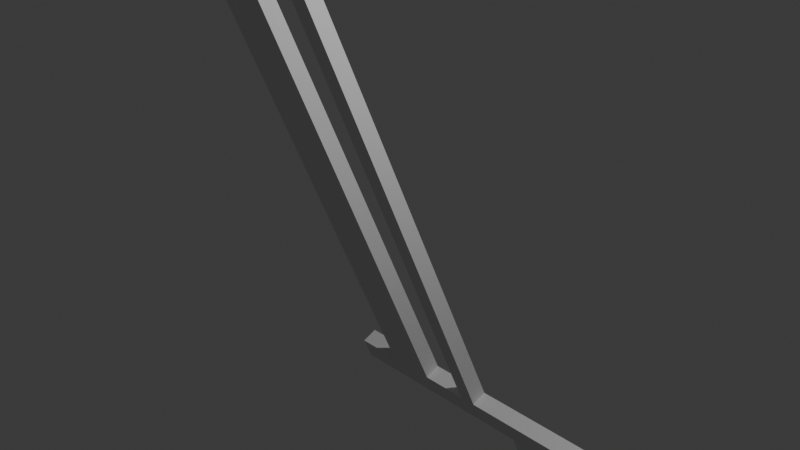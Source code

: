 # Source: dummy2.blend  (saved by Blender 5.1.30; exported with 4.5.12 LTS)
import bpy
from mathutils import Matrix  # noqa: F401  (used for matrix-valued properties, if any)

bpy.ops.wm.read_factory_settings(use_empty=True)
scene = bpy.context.scene
scene.name = 'Scene'

# ---- collections
col_collection = bpy.data.collections.new('Collection'); scene.collection.children.link(col_collection)

# ---- world
world_world = bpy.data.worlds.new('World'); scene.world = world_world
world_world.use_nodes = True; world_world.node_tree.nodes.clear()
_N = world_world.node_tree.nodes; _L = world_world.node_tree.links
n0 = _N.new('ShaderNodeOutputWorld'); n0.name = 'World Output'; n0.location = (200, 100)
n1 = _N.new('ShaderNodeBackground'); n1.name = 'Background'; n1.location = (-200, 100)
n1.inputs[0].default_value = (0.05088, 0.05088, 0.05088, 1.0)
_L.new(n1.outputs[0], n0.inputs[0])
n0.is_active_output = True
world_world.color = (0.05088, 0.05088, 0.05088)
world_world.sun_shadow_jitter_overblur = 0.0

# ---- cameras
cam_camera = bpy.data.cameras.new('Camera')
cam_camera.clip_end = 100.0
cam_camera.ortho_scale = 7.314

# ---- lights
light_light = bpy.data.lights.new('Light', 'POINT')
light_light.energy = 1000.0
light_light.shadow_soft_size = 0.1

# ---- meshes
me_cube_001 = bpy.data.meshes.new('Cube.001')
me_cube_001.from_pydata([(-1.0, -1.0, -1.0), (-1.0, -0.7815, 0.9847), (-1.0, 1.0, -1.0), (-1.0, 0.897, 1.007), (1.0, -1.0, -1.0), (1.0, -0.7815, 0.9847), (1.0, 1.0, -1.0), (1.0, 0.897, 1.007), (-1.0, -1.0, -0.9082), (-1.0, 1.0, -0.9082), (1.0, 1.0, -0.9082), (1.0, -1.0, -0.9082), (17.05, 1.0, -0.9082), (17.05, 1.0, -1.0), (17.05, -1.0, -1.0), (17.05, -1.0, -0.9082), (-18.22, 1.0, -1.0), (-18.22, -1.0, -1.0), (-18.22, 1.0, -0.9082), (-18.22, -1.0, -0.9082), (6.35, 1.0, -0.9082), (11.7, 1.0, -0.9082), (11.7, 1.0, -1.0), (6.35, 1.0, -1.0), (6.35, -1.0, -0.9082), (11.7, -1.0, -0.9082), (6.35, -1.0, -1.0), (11.7, -1.0, -1.0), (11.7, 1.0, -1.569), (6.35, 1.0, -1.569), (6.35, -1.0, -1.569), (11.7, -1.0, -1.569), (-6.738, -1.0, -1.0), (-12.48, -1.0, -1.0), (-12.48, 1.0, -1.0), (-6.738, 1.0, -1.0), (-12.48, 1.0, -0.9082), (-6.738, 1.0, -0.9082), (-6.738, -1.0, -0.9082), (-12.48, -1.0, -0.9082), (-12.48, 0.7815, 1.006), (-6.738, 0.7815, 1.006), (-6.738, -0.897, 0.9832), (-12.48, -0.897, 0.9832)], [], [(8, 1, 3, 9), (9, 3, 7, 10), (10, 7, 5, 11), (11, 5, 1, 8), (2, 6, 4, 0), (7, 3, 1, 5), (4, 11, 8, 0), (22, 21, 12, 13), (2, 9, 10, 6), (34, 33, 17, 16), (13, 12, 15, 14), (21, 25, 15, 12), (25, 27, 14, 15), (27, 22, 13, 14), (17, 19, 18, 16), (36, 34, 16, 18), (33, 39, 19, 17), (39, 36, 18, 19), (4, 6, 23, 26), (22, 27, 31, 28), (11, 4, 26, 24), (24, 26, 27, 25), (10, 11, 24, 20), (20, 24, 25, 21), (6, 10, 20, 23), (23, 20, 21, 22), (30, 29, 28, 31), (27, 26, 30, 31), (23, 22, 28, 29), (26, 23, 29, 30), (8, 9, 37, 38), (36, 39, 43, 40), (0, 8, 38, 32), (32, 38, 39, 33), (9, 2, 35, 37), (37, 35, 34, 36), (2, 0, 32, 35), (35, 32, 33, 34), (42, 41, 40, 43), (39, 38, 42, 43), (37, 36, 40, 41), (38, 37, 41, 42)])
_uv = me_cube_001.uv_layers.new(name='UVMap')
_uv.uv.foreach_set('vector', [0.3865, 0.0, 0.625, 0.0, 0.625, 0.25, 0.3865, 0.25, 0.3865, 0.25, 0.625, 0.25, 0.625, 0.5, 0.3865, 0.5, 0.3865, 0.5, 0.625, 0.5, 0.625, 0.75, 0.3865, 0.75, 0.3865, 0.75, 0.625, 0.75, 0.625, 1.0, 0.3865, 1.0, 0.125, 0.5, 0.375, 0.5, 0.375, 0.75, 0.125, 0.75, 0.625, 0.5, 0.875, 0.5, 0.875, 0.75, 0.625, 0.75, 0.375, 0.75, 0.3865, 0.75, 0.3865, 1.0, 0.375, 1.0, 0.375, 0.5, 0.3865, 0.5, 0.3865, 0.5, 0.375, 0.5, 0.375, 0.25, 0.3865, 0.25, 0.3865, 0.5, 0.375, 0.5, 0.125, 0.5, 0.125, 0.75, 0.125, 0.75, 0.125, 0.5, 0.375, 0.5, 0.3865, 0.5, 0.3865, 0.75, 0.375, 0.75, 0.3865, 0.5, 0.3865, 0.75, 0.3865, 0.75, 0.3865, 0.5, 0.3865, 0.75, 0.375, 0.75, 0.375, 0.75, 0.3865, 0.75, 0.375, 0.75, 0.375, 0.5, 0.375, 0.5, 0.375, 0.75, 0.375, 0.0, 0.3865, 0.0, 0.3865, 0.25, 0.375, 0.25, 0.3865, 0.25, 0.375, 0.25, 0.375, 0.25, 0.3865, 0.25, 0.375, 1.0, 0.3865, 1.0, 0.3865, 1.0, 0.375, 1.0, 0.3865, 0.0, 0.3865, 0.25, 0.3865, 0.25, 0.3865, 0.0, 0.375, 0.75, 0.375, 0.5, 0.375, 0.5, 0.375, 0.75, 0.375, 0.5, 0.375, 0.75, 0.375, 0.75, 0.375, 0.5, 0.3865, 0.75, 0.375, 0.75, 0.375, 0.75, 0.3865, 0.75, 0.3865, 0.75, 0.375, 0.75, 0.375, 0.75, 0.3865, 0.75, 0.3865, 0.5, 0.3865, 0.75, 0.3865, 0.75, 0.3865, 0.5, 0.3865, 0.5, 0.3865, 0.75, 0.3865, 0.75, 0.3865, 0.5, 0.375, 0.5, 0.3865, 0.5, 0.3865, 0.5, 0.375, 0.5, 0.375, 0.5, 0.3865, 0.5, 0.3865, 0.5, 0.375, 0.5, 0.375, 0.75, 0.375, 0.5, 0.375, 0.5, 0.375, 0.75, 0.375, 0.75, 0.375, 0.75, 0.375, 0.75, 0.375, 0.75, 0.375, 0.5, 0.375, 0.5, 0.375, 0.5, 0.375, 0.5, 0.375, 0.75, 0.375, 0.5, 0.375, 0.5, 0.375, 0.75, 0.3865, 0.0, 0.3865, 0.25, 0.3865, 0.25, 0.3865, 0.0, 0.3865, 0.25, 0.3865, 0.0, 0.3865, 0.0, 0.3865, 0.25, 0.375, 1.0, 0.3865, 1.0, 0.3865, 1.0, 0.375, 1.0, 0.375, 1.0, 0.3865, 1.0, 0.3865, 1.0, 0.375, 1.0, 0.3865, 0.25, 0.375, 0.25, 0.375, 0.25, 0.3865, 0.25, 0.3865, 0.25, 0.375, 0.25, 0.375, 0.25, 0.3865, 0.25, 0.125, 0.5, 0.125, 0.75, 0.125, 0.75, 0.125, 0.5, 0.125, 0.5, 0.125, 0.75, 0.125, 0.75, 0.125, 0.5, 0.3865, 0.0, 0.3865, 0.25, 0.3865, 0.25, 0.3865, 0.0, 0.3865, 1.0, 0.3865, 1.0, 0.3865, 1.0, 0.3865, 1.0, 0.3865, 0.25, 0.3865, 0.25, 0.3865, 0.25, 0.3865, 0.25, 0.3865, 0.0, 0.3865, 0.25, 0.3865, 0.25, 0.3865, 0.0])
me_cube_001.update()

# ---- objects
ob_light = bpy.data.objects.new('Light', light_light)
ob_camera = bpy.data.objects.new('Camera', cam_camera)
ob_cube = bpy.data.objects.new('Cube', me_cube_001)

# ---- transforms, parenting, visibility, modifiers, constraints
ob_light.location = (4.076, 1.005, 5.904)
ob_light.rotation_euler = (0.6503, 0.05522, 1.866)
ob_light.lock_rotations_4d = False
ob_light.empty_display_type = 'ARROWS'
ob_light.color = (0.0, 0.0, 0.0, 0.0)
ob_light.lineart.crease_threshold = 0.0
ob_camera.location = (7.359, -6.926, 4.958)
ob_camera.rotation_euler = (1.109, 0.0, 0.8149)
ob_camera.lock_rotations_4d = False
ob_camera.empty_display_type = 'ARROWS'
ob_camera.color = (0.0, 0.0, 0.0, 0.0)
ob_camera.display_type = 'WIRE'
ob_camera.lineart.crease_threshold = 0.0
ob_cube.location = (0.0, 0.0, 0.0)
ob_cube.rotation_euler = (-2.729, -0.0, 0.0)
ob_cube.scale = (0.1008, 0.1008, -3.295)

# ---- collection membership
col_collection.objects.link(ob_light)
col_collection.objects.link(ob_camera)
col_collection.objects.link(ob_cube)

# ---- scene / render settings (as saved in the file)
scene.camera = ob_camera
scene.frame_start = 1; scene.frame_end = 250; scene.frame_set(42)
scene.render.engine = 'BLENDER_EEVEE_NEXT'
scene.render.bake_bias = 0.0
scene.render.bake_samples = 0
scene.cycles.sampling_pattern = 'TABULATED_SOBOL'
scene.eevee.use_volume_custom_range = False
bpy.context.view_layer.update()
